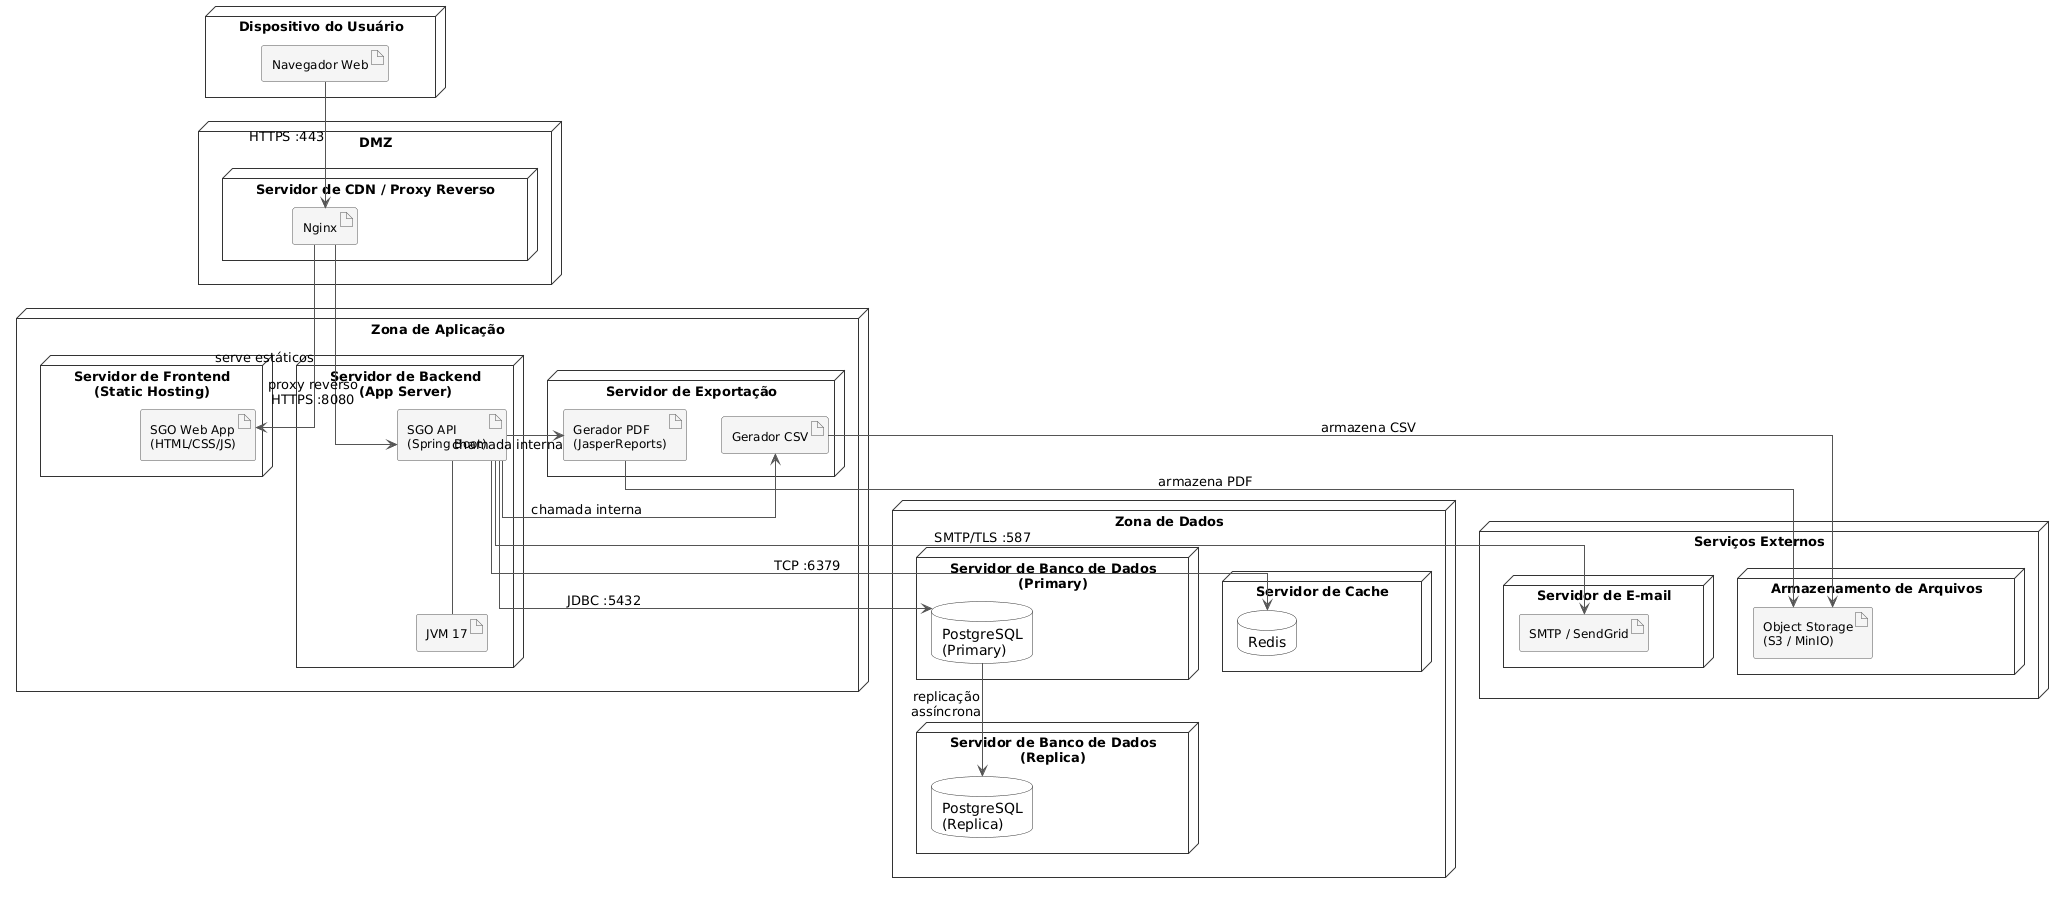

The diagram above was rendered by PlantUML. Its source (embedded in the PNG):
@startuml
skinparam nodeBackgroundColor #FFFFFF
skinparam nodeBorderColor #333333
skinparam nodeFontSize 13
skinparam nodeFontStyle bold
skinparam artifactBackgroundColor #F5F5F5
skinparam artifactBorderColor #555555
skinparam artifactFontSize 12
skinparam databaseBackgroundColor #FFFFFF
skinparam databaseBorderColor #333333
skinparam componentBackgroundColor #FFFFFF
skinparam componentBorderColor #555555
skinparam arrowColor #555555
skinparam arrowThickness 1
skinparam linetype ortho

' ─────────────────────────────────────────
' ZONA: USUÁRIO
' ─────────────────────────────────────────

node "Dispositivo do Usuário" as CLIENT {
  artifact "Navegador Web" as BROWSER
}

' ─────────────────────────────────────────
' ZONA: DMZ
' ─────────────────────────────────────────

node "DMZ" as DMZ {

  node "Servidor de CDN / Proxy Reverso" as PROXY {
    artifact "Nginx" as NGINX
  }

}

' ─────────────────────────────────────────
' ZONA: APLICAÇÃO
' ─────────────────────────────────────────

node "Zona de Aplicação" as APPZONE {

  node "Servidor de Frontend\n(Static Hosting)" as FESERVER {
    artifact "SGO Web App\n(HTML/CSS/JS)" as WEBAPP
  }

  node "Servidor de Backend\n(App Server)" as BESERVER {
    artifact "SGO API\n(Spring Boot)" as API
    artifact "JVM 17" as JVM
    API -down- JVM
  }

  node "Servidor de Exportação" as EXPSERVER {
    artifact "Gerador PDF\n(JasperReports)" as JASPER
    artifact "Gerador CSV" as CSVGEN
  }

}

' ─────────────────────────────────────────
' ZONA: DADOS
' ─────────────────────────────────────────

node "Zona de Dados" as DATAZONE {

  node "Servidor de Banco de Dados\n(Primary)" as DBPRIMARY {
    database "PostgreSQL\n(Primary)" as DBPRI
  }

  node "Servidor de Banco de Dados\n(Replica)" as DBREPLICA {
    database "PostgreSQL\n(Replica)" as DBREP
  }

  node "Servidor de Cache" as CACHESERVER {
    database "Redis" as REDIS
  }

}

' ─────────────────────────────────────────
' ZONA: SERVIÇOS EXTERNOS
' ─────────────────────────────────────────

node "Serviços Externos" as EXTZONE {

  node "Servidor de E-mail" as MAILSERVER {
    artifact "SMTP / SendGrid" as SMTP
  }

  node "Armazenamento de Arquivos" as STORAGE {
    artifact "Object Storage\n(S3 / MinIO)" as S3
  }

}

' ─────────────────────────────────────────
' COMUNICAÇÕES
' ─────────────────────────────────────────

BROWSER    -down-> NGINX      : HTTPS :443
NGINX      -down-> WEBAPP     : serve estáticos
NGINX      -down-> API        : proxy reverso\nHTTPS :8080

API        -down-> DBPRI      : JDBC :5432
API        -down-> REDIS      : TCP :6379
API        -right-> JASPER    : chamada interna
API        -right-> CSVGEN    : chamada interna
JASPER     -right-> S3        : armazena PDF
CSVGEN     -right-> S3        : armazena CSV
API        -down-> SMTP       : SMTP/TLS :587

DBPRI      -down-> DBREP      : replicação\nassíncrona
@enduml